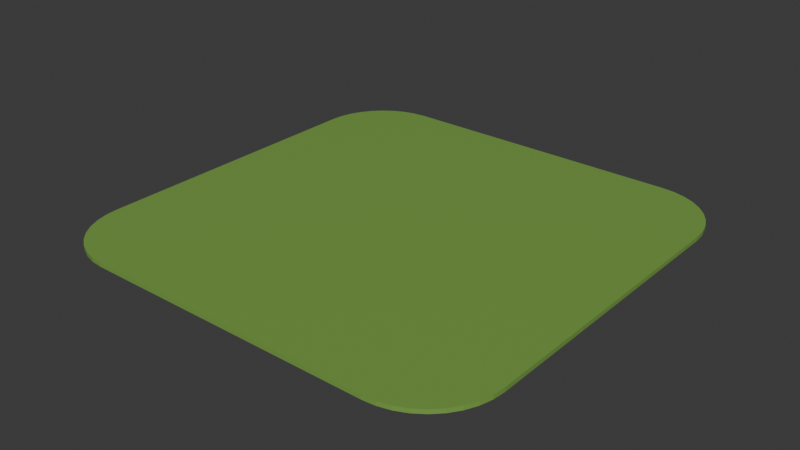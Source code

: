 # Source: carpet.blend  (saved by Blender 5.0.119; exported with 4.5.12 LTS)
import bpy
from mathutils import Matrix  # noqa: F401  (used for matrix-valued properties, if any)

bpy.ops.wm.read_factory_settings(use_empty=True)
scene = bpy.context.scene
scene.name = 'Scene'

# ---- collections
col_collection = bpy.data.collections.new('Collection'); scene.collection.children.link(col_collection)

# ---- materials (node trees are filled in below, after node groups)
mat_material_003 = bpy.data.materials.new('Material.003')

# ---- material node trees
mat_material_003.use_nodes = True; mat_material_003.node_tree.nodes.clear()
_N = mat_material_003.node_tree.nodes; _L = mat_material_003.node_tree.links
n0 = _N.new('ShaderNodeBsdfPrincipled'); n0.name = 'Principled BSDF'; n0.location = (-200, 100)
n0.inputs[0].default_value = (0.1882, 0.3704, 0.06873, 1.0)
n1 = _N.new('ShaderNodeOutputMaterial'); n1.name = 'Material Output'; n1.location = (200, 100)
_L.new(n0.outputs[0], n1.inputs[0])
n1.is_active_output = True

# ---- world
world_world = bpy.data.worlds.new('World'); scene.world = world_world
world_world.use_nodes = True; world_world.node_tree.nodes.clear()
_N = world_world.node_tree.nodes; _L = world_world.node_tree.links
n0 = _N.new('ShaderNodeOutputWorld'); n0.name = 'World Output'; n0.location = (200, 100)
n1 = _N.new('ShaderNodeBackground'); n1.name = 'Background'; n1.location = (-200, 100)
n1.inputs[0].default_value = (0.05088, 0.05088, 0.05088, 1.0)
_L.new(n1.outputs[0], n0.inputs[0])
n0.is_active_output = True
world_world.color = (0.05088, 0.05088, 0.05088)
world_world.sun_shadow_jitter_overblur = 0.0

# ---- meshes
me_plane = bpy.data.meshes.new('Plane')
me_plane.from_pydata([(-0.6736, 1.0, 2.0), (-1.0, 0.6736, 2.0), (-0.7303, 0.995, 2.0), (-0.7853, 0.9803, 2.0), (-0.8368, 0.9563, 2.0), (-0.8834, 0.9236, 2.0), (-0.9236, 0.8834, 2.0), (-0.9563, 0.8368, 2.0), (-0.9803, 0.7853, 2.0), (-0.995, 0.7303, 2.0), (-1.0, 0.6736, 0.0), (-0.6736, 1.0, 0.0), (-0.995, 0.7303, 0.0), (-0.9803, 0.7853, 0.0), (-0.9563, 0.8368, 0.0), (-0.9236, 0.8834, 0.0), (-0.8834, 0.9236, 0.0), (-0.8368, 0.9563, 0.0), (-0.7853, 0.9803, 0.0), (-0.7303, 0.995, 0.0), (-1.0, -0.6736, 2.0), (-0.6736, -1.0, 2.0), (-0.995, -0.7303, 2.0), (-0.9803, -0.7853, 2.0), (-0.9563, -0.8368, 2.0), (-0.9236, -0.8834, 2.0), (-0.8834, -0.9236, 2.0), (-0.8368, -0.9563, 2.0), (-0.7853, -0.9803, 2.0), (-0.7303, -0.995, 2.0), (-0.6736, -1.0, 0.0), (-1.0, -0.6736, 0.0), (-0.7303, -0.995, 0.0), (-0.7853, -0.9803, 0.0), (-0.8368, -0.9563, 0.0), (-0.8834, -0.9236, 0.0), (-0.9236, -0.8834, 0.0), (-0.9563, -0.8368, 0.0), (-0.9803, -0.7853, 0.0), (-0.995, -0.7303, 0.0), (1.0, -0.6736, 0.0), (0.6736, -1.0, 0.0), (0.995, -0.7303, 0.0), (0.9803, -0.7853, 0.0), (0.9563, -0.8368, 0.0), (0.9236, -0.8834, 0.0), (0.8834, -0.9236, 0.0), (0.8368, -0.9563, 0.0), (0.7853, -0.9803, 0.0), (0.7303, -0.995, 0.0), (0.6736, -1.0, 2.0), (1.0, -0.6736, 2.0), (0.7303, -0.995, 2.0), (0.7853, -0.9803, 2.0), (0.8368, -0.9563, 2.0), (0.8834, -0.9236, 2.0), (0.9236, -0.8834, 2.0), (0.9563, -0.8368, 2.0), (0.9803, -0.7853, 2.0), (0.995, -0.7303, 2.0), (0.6736, 1.0, 0.0), (1.0, 0.6736, 0.0), (0.7303, 0.995, 0.0), (0.7853, 0.9803, 0.0), (0.8368, 0.9563, 0.0), (0.8834, 0.9236, 0.0), (0.9236, 0.8834, 0.0), (0.9563, 0.8368, 0.0), (0.9803, 0.7853, 0.0), (0.995, 0.7303, 0.0), (1.0, 0.6736, 2.0), (0.6736, 1.0, 2.0), (0.995, 0.7303, 2.0), (0.9803, 0.7853, 2.0), (0.9563, 0.8368, 2.0), (0.9236, 0.8834, 2.0), (0.8834, 0.9236, 2.0), (0.8368, 0.9563, 2.0), (0.7853, 0.9803, 2.0), (0.7303, 0.995, 2.0)], [], [(0, 11, 19, 2), (2, 19, 18, 3), (3, 18, 17, 4), (4, 17, 16, 5), (5, 16, 15, 6), (6, 15, 14, 7), (7, 14, 13, 8), (8, 13, 12, 9), (9, 12, 10, 1), (30, 21, 29, 32), (32, 29, 28, 33), (33, 28, 27, 34), (34, 27, 26, 35), (35, 26, 25, 36), (36, 25, 24, 37), (37, 24, 23, 38), (38, 23, 22, 39), (39, 22, 20, 31), (70, 61, 69, 72), (72, 69, 68, 73), (73, 68, 67, 74), (74, 67, 66, 75), (75, 66, 65, 76), (76, 65, 64, 77), (77, 64, 63, 78), (78, 63, 62, 79), (79, 62, 60, 71), (50, 41, 49, 52), (52, 49, 48, 53), (53, 48, 47, 54), (54, 47, 46, 55), (55, 46, 45, 56), (56, 45, 44, 57), (57, 44, 43, 58), (58, 43, 42, 59), (59, 42, 40, 51), (11, 0, 71, 60), (31, 20, 1, 10), (70, 72, 73, 74, 75, 76, 77, 78, 79, 71, 0, 2, 3, 4, 5, 6, 7, 8, 9, 1, 20, 22, 23, 24, 25, 26, 27, 28, 29, 21, 50, 52, 53, 54, 55, 56, 57, 58, 59, 51), (10, 12, 13, 14, 15, 16, 17, 18, 19, 11, 60, 62, 63, 64, 65, 66, 67, 68, 69, 61, 40, 42, 43, 44, 45, 46, 47, 48, 49, 41, 30, 32, 33, 34, 35, 36, 37, 38, 39, 31), (41, 50, 21, 30), (61, 70, 51, 40)])
_uv = me_plane.uv_layers.new(name='UVMap')
_uv.uv.foreach_set('vector', [0.625, 0.2908, 0.375, 0.2908, 0.375, 0.2837, 0.625, 0.2837, 0.625, 0.2837, 0.375, 0.2837, 0.375, 0.2768, 0.625, 0.2768, 0.625, 0.2768, 0.375, 0.2768, 0.375, 0.2704, 0.625, 0.2704, 0.625, 0.2704, 0.375, 0.2704, 0.375, 0.2646, 0.625, 0.2646, 0.625, 0.2646, 0.375, 0.2646, 0.375, 0.2354, 0.625, 0.2354, 0.625, 0.2354, 0.375, 0.2354, 0.375, 0.2296, 0.625, 0.2296, 0.625, 0.2296, 0.375, 0.2296, 0.375, 0.2232, 0.625, 0.2232, 0.625, 0.2232, 0.375, 0.2232, 0.375, 0.2163, 0.625, 0.2163, 0.625, 0.2163, 0.375, 0.2163, 0.375, 0.2092, 0.625, 0.2092, 0.375, 0.9592, 0.625, 0.9592, 0.625, 0.9663, 0.375, 0.9663, 0.375, 0.9663, 0.625, 0.9663, 0.625, 0.9732, 0.375, 0.9732, 0.375, 0.9732, 0.625, 0.9732, 0.625, 0.9796, 0.375, 0.9796, 0.375, 0.9796, 0.625, 0.9796, 0.625, 1.0, 0.375, 1.0, 0.375, 0.0, 0.625, 0.0, 0.625, 0.01457, 0.375, 0.01457, 0.375, 0.01457, 0.625, 0.01457, 0.625, 0.0204, 0.375, 0.0204, 0.375, 0.0204, 0.625, 0.0204, 0.625, 0.02684, 0.375, 0.02684, 0.375, 0.02684, 0.625, 0.02684, 0.625, 0.03371, 0.375, 0.03371, 0.375, 0.03371, 0.625, 0.03371, 0.625, 0.0408, 0.375, 0.0408, 0.625, 0.5408, 0.375, 0.5408, 0.3748, 0.5337, 0.6252, 0.5337, 0.6252, 0.5337, 0.3748, 0.5337, 0.3742, 0.5268, 0.6258, 0.5268, 0.6258, 0.5268, 0.3742, 0.5268, 0.3732, 0.5204, 0.6268, 0.5204, 0.6268, 0.5204, 0.3732, 0.5204, 0.3718, 0.5146, 0.6282, 0.5146, 0.6282, 0.5146, 0.3718, 0.5146, 0.3701, 0.4935, 0.6299, 0.4935, 0.6299, 0.4935, 0.3701, 0.4935, 0.3682, 0.4882, 0.6318, 0.4882, 0.6318, 0.4882, 0.3682, 0.4882, 0.3661, 0.4829, 0.6339, 0.4829, 0.6339, 0.4829, 0.3661, 0.4829, 0.3638, 0.4777, 0.6362, 0.4777, 0.6362, 0.4777, 0.3638, 0.4777, 0.3614, 0.4728, 0.6386, 0.4728, 0.6386, 0.7772, 0.3614, 0.7772, 0.3638, 0.7723, 0.6362, 0.7723, 0.6362, 0.7723, 0.3638, 0.7723, 0.3661, 0.7671, 0.6339, 0.7671, 0.6339, 0.7671, 0.3661, 0.7671, 0.3682, 0.7618, 0.6318, 0.7618, 0.6318, 0.7618, 0.3682, 0.7618, 0.3701, 0.7565, 0.6299, 0.7565, 0.6299, 0.7565, 0.3701, 0.7565, 0.3718, 0.7354, 0.6282, 0.7354, 0.6282, 0.7354, 0.3718, 0.7354, 0.3732, 0.7296, 0.6268, 0.7296, 0.6268, 0.7296, 0.3732, 0.7296, 0.3742, 0.7232, 0.6258, 0.7232, 0.6258, 0.7232, 0.3742, 0.7232, 0.3748, 0.7163, 0.6252, 0.7163, 0.6252, 0.7163, 0.3748, 0.7163, 0.375, 0.7092, 0.625, 0.7092, 0.375, 0.2908, 0.625, 0.2908, 0.6386, 0.4728, 0.3614, 0.4728, 0.375, 0.0408, 0.625, 0.0408, 0.625, 0.2092, 0.375, 0.2092, 0.625, 0.5408, 0.6252, 0.5337, 0.6258, 0.5268, 0.6268, 0.5204, 0.6282, 0.5146, 0.6299, 0.4935, 0.6318, 0.4882, 0.6339, 0.4829, 0.6362, 0.4777, 0.6386, 0.4728, 0.8342, 0.5, 0.8413, 0.5006, 0.8482, 0.5025, 0.8546, 0.5055, 0.8604, 0.5095, 0.8655, 0.5146, 0.8695, 0.5204, 0.8725, 0.5268, 0.8744, 0.5337, 0.875, 0.5408, 0.875, 0.7092, 0.8744, 0.7163, 0.8725, 0.7232, 0.8695, 0.7296, 0.8655, 0.7354, 0.8604, 0.7405, 0.8546, 0.7445, 0.8482, 0.7475, 0.8413, 0.7494, 0.8342, 0.75, 0.6386, 0.7772, 0.6362, 0.7723, 0.6339, 0.7671, 0.6318, 0.7618, 0.6299, 0.7565, 0.6282, 0.7354, 0.6268, 0.7296, 0.6258, 0.7232, 0.6252, 0.7163, 0.625, 0.7092, 0.125, 0.5408, 0.1256, 0.5337, 0.1275, 0.5268, 0.1305, 0.5204, 0.1345, 0.5146, 0.1396, 0.5095, 0.1454, 0.5055, 0.1518, 0.5025, 0.1587, 0.5006, 0.1658, 0.5, 0.3614, 0.4728, 0.3638, 0.4777, 0.3661, 0.4829, 0.3682, 0.4882, 0.3701, 0.4935, 0.3718, 0.5146, 0.3732, 0.5204, 0.3742, 0.5268, 0.3748, 0.5337, 0.375, 0.5408, 0.375, 0.7092, 0.3748, 0.7163, 0.3742, 0.7232, 0.3732, 0.7296, 0.3718, 0.7354, 0.3701, 0.7565, 0.3682, 0.7618, 0.3661, 0.7671, 0.3638, 0.7723, 0.3614, 0.7772, 0.1658, 0.75, 0.1587, 0.7494, 0.1518, 0.7475, 0.1454, 0.7445, 0.1396, 0.7405, 0.1345, 0.7354, 0.1305, 0.7296, 0.1275, 0.7232, 0.1256, 0.7163, 0.125, 0.7092, 0.3614, 0.7772, 0.6386, 0.7772, 0.625, 0.9592, 0.375, 0.9592, 0.375, 0.5408, 0.625, 0.5408, 0.625, 0.7092, 0.375, 0.7092])
me_plane.materials.append(mat_material_003)
me_plane.update()

# ---- objects
ob_plane = bpy.data.objects.new('Plane', me_plane)

# ---- transforms, parenting, visibility, modifiers, constraints
ob_plane.location = (0.0, 0.0, 0.0)
ob_plane.scale = (1.916, 1.916, 0.01806)

# ---- collection membership
col_collection.objects.link(ob_plane)

# ---- scene / render settings (as saved in the file)
scene.frame_start = 1; scene.frame_end = 250; scene.frame_set(1)
scene.render.engine = 'BLENDER_EEVEE_NEXT'
scene.render.bake_bias = 0.0
scene.render.bake_samples = 0
scene.cycles.sampling_pattern = 'TABULATED_SOBOL'
scene.eevee.use_volume_custom_range = False
bpy.context.view_layer.update()

# ---- added for rendering (the .blend has no active camera and no usable light): camera, sun
cam_auto = bpy.data.cameras.new('AutoCamera')
cam_auto.lens = 50.0
cam_auto.sensor_width = 36.0
cam_auto.clip_end = 1000.0
ob_auto_camera = bpy.data.objects.new('AutoCamera', cam_auto)
scene.collection.objects.link(ob_auto_camera)
ob_auto_camera.location = (5.01343, -6.01611, 4.0288)
ob_auto_camera.rotation_euler = (1.09748, -7.21219e-08, 0.694738)
scene.camera = ob_auto_camera
light_auto_sun = bpy.data.lights.new('AutoSun', 'SUN')
light_auto_sun.energy = 3.0
light_auto_sun.angle = 0.0523599
ob_auto_sun = bpy.data.objects.new('AutoSun', light_auto_sun)
scene.collection.objects.link(ob_auto_sun)
ob_auto_sun.rotation_euler = (0.872665, 0.174533, 0.523599)
bpy.context.view_layer.update()

